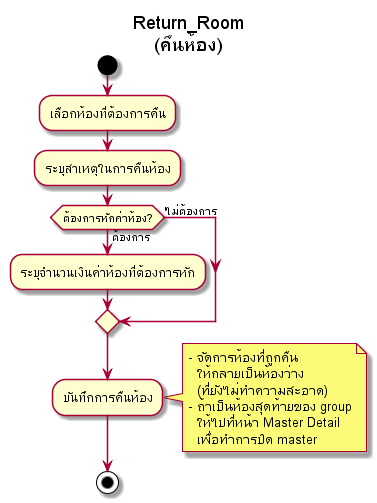

The diagram above was rendered by PlantUML. Its source (embedded in the PNG):
@startuml
title Return_Room\n(คืนห้อง)
start

:เลือกห้องที่ต้องการคืน;
:ระบุสาเหตุในการคืนห้อง;

if (ต้องการหักค่าห้อง?) then (ต้องการ)
    :ระบุจำนวนเงินค่าห้องที่ต้องการหัก;
else (ไม่ต้องการ)
endif

:บันทึกการคืนห้อง;
note right
    - จัดการห้องที่ถูกคืน
      ให้กลายเป็นห้องว่าง 
      (ที่ยังไม่ทำความสะอาด)
    - ถ้าเป็นห้องสุดท้ายของ group
      ให้ไปที่หน้า Master Detail
      เพื่อทำการปิด master
endnote

stop
@enduml